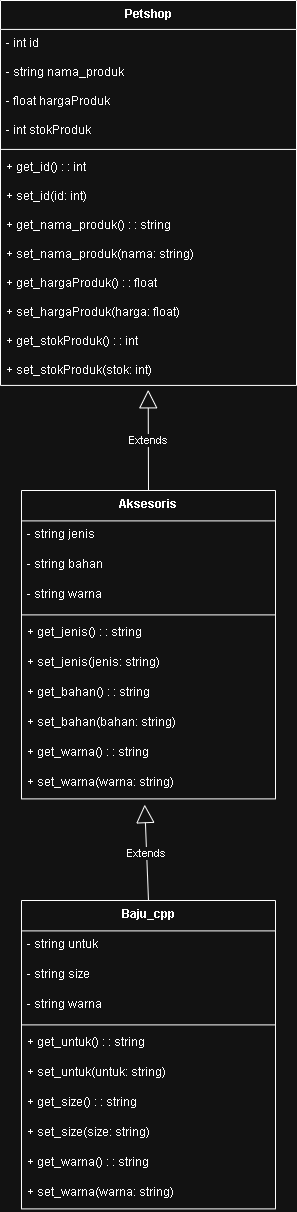

The diagram above was exported from draw.io. Its source (the exported page's mxGraphModel, read from the mxfile embedded in the PNG):
<mxGraphModel dx="1613" dy="653" grid="1" gridSize="10" guides="1" tooltips="1" connect="1" arrows="1" fold="1" page="1" pageScale="1" pageWidth="850" pageHeight="1100" math="0" shadow="0">
  <root>
    <mxCell id="0" />
    <mxCell id="1" parent="0" />
    <mxCell id="rcQ5zHFuRVQZZJuSthOm-14" value="Petshop" style="swimlane;fontStyle=1;align=center;verticalAlign=top;childLayout=stackLayout;horizontal=1;startSize=28.923076923076923;horizontalStack=0;resizeParent=1;resizeParentMax=0;resizeLast=0;collapsible=0;marginBottom=0;" vertex="1" parent="1">
      <mxGeometry x="20" y="20" width="296" height="384.9230769230769" as="geometry" />
    </mxCell>
    <mxCell id="rcQ5zHFuRVQZZJuSthOm-15" value="- int id" style="text;strokeColor=none;fillColor=none;align=left;verticalAlign=top;spacingLeft=4;spacingRight=4;overflow=hidden;rotatable=0;points=[[0,0.5],[1,0.5]];portConstraint=eastwest;" vertex="1" parent="rcQ5zHFuRVQZZJuSthOm-14">
      <mxGeometry y="28.923076923076923" width="296" height="29" as="geometry" />
    </mxCell>
    <mxCell id="rcQ5zHFuRVQZZJuSthOm-16" value="- string nama_produk" style="text;strokeColor=none;fillColor=none;align=left;verticalAlign=top;spacingLeft=4;spacingRight=4;overflow=hidden;rotatable=0;points=[[0,0.5],[1,0.5]];portConstraint=eastwest;" vertex="1" parent="rcQ5zHFuRVQZZJuSthOm-14">
      <mxGeometry y="57.92307692307692" width="296" height="29" as="geometry" />
    </mxCell>
    <mxCell id="rcQ5zHFuRVQZZJuSthOm-17" value="- float hargaProduk" style="text;strokeColor=none;fillColor=none;align=left;verticalAlign=top;spacingLeft=4;spacingRight=4;overflow=hidden;rotatable=0;points=[[0,0.5],[1,0.5]];portConstraint=eastwest;" vertex="1" parent="rcQ5zHFuRVQZZJuSthOm-14">
      <mxGeometry y="86.92307692307692" width="296" height="29" as="geometry" />
    </mxCell>
    <mxCell id="rcQ5zHFuRVQZZJuSthOm-18" value="- int stokProduk" style="text;strokeColor=none;fillColor=none;align=left;verticalAlign=top;spacingLeft=4;spacingRight=4;overflow=hidden;rotatable=0;points=[[0,0.5],[1,0.5]];portConstraint=eastwest;" vertex="1" parent="rcQ5zHFuRVQZZJuSthOm-14">
      <mxGeometry y="115.92307692307692" width="296" height="29" as="geometry" />
    </mxCell>
    <mxCell id="rcQ5zHFuRVQZZJuSthOm-19" style="line;strokeWidth=1;fillColor=none;align=left;verticalAlign=middle;spacingTop=-1;spacingLeft=3;spacingRight=3;rotatable=0;labelPosition=right;points=[];portConstraint=eastwest;strokeColor=inherit;" vertex="1" parent="rcQ5zHFuRVQZZJuSthOm-14">
      <mxGeometry y="144.9230769230769" width="296" height="8" as="geometry" />
    </mxCell>
    <mxCell id="rcQ5zHFuRVQZZJuSthOm-20" value="+ get_id() : : int" style="text;strokeColor=none;fillColor=none;align=left;verticalAlign=top;spacingLeft=4;spacingRight=4;overflow=hidden;rotatable=0;points=[[0,0.5],[1,0.5]];portConstraint=eastwest;" vertex="1" parent="rcQ5zHFuRVQZZJuSthOm-14">
      <mxGeometry y="152.9230769230769" width="296" height="29" as="geometry" />
    </mxCell>
    <mxCell id="rcQ5zHFuRVQZZJuSthOm-21" value="+ set_id(id: int)" style="text;strokeColor=none;fillColor=none;align=left;verticalAlign=top;spacingLeft=4;spacingRight=4;overflow=hidden;rotatable=0;points=[[0,0.5],[1,0.5]];portConstraint=eastwest;" vertex="1" parent="rcQ5zHFuRVQZZJuSthOm-14">
      <mxGeometry y="181.9230769230769" width="296" height="29" as="geometry" />
    </mxCell>
    <mxCell id="rcQ5zHFuRVQZZJuSthOm-22" value="+ get_nama_produk() : : string" style="text;strokeColor=none;fillColor=none;align=left;verticalAlign=top;spacingLeft=4;spacingRight=4;overflow=hidden;rotatable=0;points=[[0,0.5],[1,0.5]];portConstraint=eastwest;" vertex="1" parent="rcQ5zHFuRVQZZJuSthOm-14">
      <mxGeometry y="210.9230769230769" width="296" height="29" as="geometry" />
    </mxCell>
    <mxCell id="rcQ5zHFuRVQZZJuSthOm-23" value="+ set_nama_produk(nama: string)" style="text;strokeColor=none;fillColor=none;align=left;verticalAlign=top;spacingLeft=4;spacingRight=4;overflow=hidden;rotatable=0;points=[[0,0.5],[1,0.5]];portConstraint=eastwest;" vertex="1" parent="rcQ5zHFuRVQZZJuSthOm-14">
      <mxGeometry y="239.9230769230769" width="296" height="29" as="geometry" />
    </mxCell>
    <mxCell id="rcQ5zHFuRVQZZJuSthOm-24" value="+ get_hargaProduk() : : float" style="text;strokeColor=none;fillColor=none;align=left;verticalAlign=top;spacingLeft=4;spacingRight=4;overflow=hidden;rotatable=0;points=[[0,0.5],[1,0.5]];portConstraint=eastwest;" vertex="1" parent="rcQ5zHFuRVQZZJuSthOm-14">
      <mxGeometry y="268.9230769230769" width="296" height="29" as="geometry" />
    </mxCell>
    <mxCell id="rcQ5zHFuRVQZZJuSthOm-25" value="+ set_hargaProduk(harga: float)" style="text;strokeColor=none;fillColor=none;align=left;verticalAlign=top;spacingLeft=4;spacingRight=4;overflow=hidden;rotatable=0;points=[[0,0.5],[1,0.5]];portConstraint=eastwest;" vertex="1" parent="rcQ5zHFuRVQZZJuSthOm-14">
      <mxGeometry y="297.9230769230769" width="296" height="29" as="geometry" />
    </mxCell>
    <mxCell id="rcQ5zHFuRVQZZJuSthOm-26" value="+ get_stokProduk() : : int" style="text;strokeColor=none;fillColor=none;align=left;verticalAlign=top;spacingLeft=4;spacingRight=4;overflow=hidden;rotatable=0;points=[[0,0.5],[1,0.5]];portConstraint=eastwest;" vertex="1" parent="rcQ5zHFuRVQZZJuSthOm-14">
      <mxGeometry y="326.9230769230769" width="296" height="29" as="geometry" />
    </mxCell>
    <mxCell id="rcQ5zHFuRVQZZJuSthOm-27" value="+ set_stokProduk(stok: int)" style="text;strokeColor=none;fillColor=none;align=left;verticalAlign=top;spacingLeft=4;spacingRight=4;overflow=hidden;rotatable=0;points=[[0,0.5],[1,0.5]];portConstraint=eastwest;" vertex="1" parent="rcQ5zHFuRVQZZJuSthOm-14">
      <mxGeometry y="355.9230769230769" width="296" height="29" as="geometry" />
    </mxCell>
    <mxCell id="rcQ5zHFuRVQZZJuSthOm-28" value="Aksesoris" style="swimlane;fontStyle=1;align=center;verticalAlign=top;childLayout=stackLayout;horizontal=1;startSize=30.4;horizontalStack=0;resizeParent=1;resizeParentMax=0;resizeLast=0;collapsible=0;marginBottom=0;" vertex="1" parent="1">
      <mxGeometry x="41" y="510" width="254" height="308.4" as="geometry" />
    </mxCell>
    <mxCell id="rcQ5zHFuRVQZZJuSthOm-29" value="- string jenis" style="text;strokeColor=none;fillColor=none;align=left;verticalAlign=top;spacingLeft=4;spacingRight=4;overflow=hidden;rotatable=0;points=[[0,0.5],[1,0.5]];portConstraint=eastwest;" vertex="1" parent="rcQ5zHFuRVQZZJuSthOm-28">
      <mxGeometry y="30.4" width="254" height="30" as="geometry" />
    </mxCell>
    <mxCell id="rcQ5zHFuRVQZZJuSthOm-30" value="- string bahan" style="text;strokeColor=none;fillColor=none;align=left;verticalAlign=top;spacingLeft=4;spacingRight=4;overflow=hidden;rotatable=0;points=[[0,0.5],[1,0.5]];portConstraint=eastwest;" vertex="1" parent="rcQ5zHFuRVQZZJuSthOm-28">
      <mxGeometry y="60.4" width="254" height="30" as="geometry" />
    </mxCell>
    <mxCell id="rcQ5zHFuRVQZZJuSthOm-31" value="- string warna" style="text;strokeColor=none;fillColor=none;align=left;verticalAlign=top;spacingLeft=4;spacingRight=4;overflow=hidden;rotatable=0;points=[[0,0.5],[1,0.5]];portConstraint=eastwest;" vertex="1" parent="rcQ5zHFuRVQZZJuSthOm-28">
      <mxGeometry y="90.4" width="254" height="30" as="geometry" />
    </mxCell>
    <mxCell id="rcQ5zHFuRVQZZJuSthOm-32" style="line;strokeWidth=1;fillColor=none;align=left;verticalAlign=middle;spacingTop=-1;spacingLeft=3;spacingRight=3;rotatable=0;labelPosition=right;points=[];portConstraint=eastwest;strokeColor=inherit;" vertex="1" parent="rcQ5zHFuRVQZZJuSthOm-28">
      <mxGeometry y="120.4" width="254" height="8" as="geometry" />
    </mxCell>
    <mxCell id="rcQ5zHFuRVQZZJuSthOm-33" value="+ get_jenis() : : string" style="text;strokeColor=none;fillColor=none;align=left;verticalAlign=top;spacingLeft=4;spacingRight=4;overflow=hidden;rotatable=0;points=[[0,0.5],[1,0.5]];portConstraint=eastwest;" vertex="1" parent="rcQ5zHFuRVQZZJuSthOm-28">
      <mxGeometry y="128.4" width="254" height="30" as="geometry" />
    </mxCell>
    <mxCell id="rcQ5zHFuRVQZZJuSthOm-34" value="+ set_jenis(jenis: string)" style="text;strokeColor=none;fillColor=none;align=left;verticalAlign=top;spacingLeft=4;spacingRight=4;overflow=hidden;rotatable=0;points=[[0,0.5],[1,0.5]];portConstraint=eastwest;" vertex="1" parent="rcQ5zHFuRVQZZJuSthOm-28">
      <mxGeometry y="158.4" width="254" height="30" as="geometry" />
    </mxCell>
    <mxCell id="rcQ5zHFuRVQZZJuSthOm-35" value="+ get_bahan() : : string" style="text;strokeColor=none;fillColor=none;align=left;verticalAlign=top;spacingLeft=4;spacingRight=4;overflow=hidden;rotatable=0;points=[[0,0.5],[1,0.5]];portConstraint=eastwest;" vertex="1" parent="rcQ5zHFuRVQZZJuSthOm-28">
      <mxGeometry y="188.4" width="254" height="30" as="geometry" />
    </mxCell>
    <mxCell id="rcQ5zHFuRVQZZJuSthOm-36" value="+ set_bahan(bahan: string)" style="text;strokeColor=none;fillColor=none;align=left;verticalAlign=top;spacingLeft=4;spacingRight=4;overflow=hidden;rotatable=0;points=[[0,0.5],[1,0.5]];portConstraint=eastwest;" vertex="1" parent="rcQ5zHFuRVQZZJuSthOm-28">
      <mxGeometry y="218.4" width="254" height="30" as="geometry" />
    </mxCell>
    <mxCell id="rcQ5zHFuRVQZZJuSthOm-37" value="+ get_warna() : : string" style="text;strokeColor=none;fillColor=none;align=left;verticalAlign=top;spacingLeft=4;spacingRight=4;overflow=hidden;rotatable=0;points=[[0,0.5],[1,0.5]];portConstraint=eastwest;" vertex="1" parent="rcQ5zHFuRVQZZJuSthOm-28">
      <mxGeometry y="248.4" width="254" height="30" as="geometry" />
    </mxCell>
    <mxCell id="rcQ5zHFuRVQZZJuSthOm-38" value="+ set_warna(warna: string)" style="text;strokeColor=none;fillColor=none;align=left;verticalAlign=top;spacingLeft=4;spacingRight=4;overflow=hidden;rotatable=0;points=[[0,0.5],[1,0.5]];portConstraint=eastwest;" vertex="1" parent="rcQ5zHFuRVQZZJuSthOm-28">
      <mxGeometry y="278.4" width="254" height="30" as="geometry" />
    </mxCell>
    <mxCell id="rcQ5zHFuRVQZZJuSthOm-39" value="Baju_cpp" style="swimlane;fontStyle=1;align=center;verticalAlign=top;childLayout=stackLayout;horizontal=1;startSize=30.4;horizontalStack=0;resizeParent=1;resizeParentMax=0;resizeLast=0;collapsible=0;marginBottom=0;" vertex="1" parent="1">
      <mxGeometry x="41" y="920" width="254" height="308.4" as="geometry" />
    </mxCell>
    <mxCell id="rcQ5zHFuRVQZZJuSthOm-40" value="- string untuk" style="text;strokeColor=none;fillColor=none;align=left;verticalAlign=top;spacingLeft=4;spacingRight=4;overflow=hidden;rotatable=0;points=[[0,0.5],[1,0.5]];portConstraint=eastwest;" vertex="1" parent="rcQ5zHFuRVQZZJuSthOm-39">
      <mxGeometry y="30.4" width="254" height="30" as="geometry" />
    </mxCell>
    <mxCell id="rcQ5zHFuRVQZZJuSthOm-41" value="- string size" style="text;strokeColor=none;fillColor=none;align=left;verticalAlign=top;spacingLeft=4;spacingRight=4;overflow=hidden;rotatable=0;points=[[0,0.5],[1,0.5]];portConstraint=eastwest;" vertex="1" parent="rcQ5zHFuRVQZZJuSthOm-39">
      <mxGeometry y="60.4" width="254" height="30" as="geometry" />
    </mxCell>
    <mxCell id="rcQ5zHFuRVQZZJuSthOm-42" value="- string warna" style="text;strokeColor=none;fillColor=none;align=left;verticalAlign=top;spacingLeft=4;spacingRight=4;overflow=hidden;rotatable=0;points=[[0,0.5],[1,0.5]];portConstraint=eastwest;" vertex="1" parent="rcQ5zHFuRVQZZJuSthOm-39">
      <mxGeometry y="90.4" width="254" height="30" as="geometry" />
    </mxCell>
    <mxCell id="rcQ5zHFuRVQZZJuSthOm-43" style="line;strokeWidth=1;fillColor=none;align=left;verticalAlign=middle;spacingTop=-1;spacingLeft=3;spacingRight=3;rotatable=0;labelPosition=right;points=[];portConstraint=eastwest;strokeColor=inherit;" vertex="1" parent="rcQ5zHFuRVQZZJuSthOm-39">
      <mxGeometry y="120.4" width="254" height="8" as="geometry" />
    </mxCell>
    <mxCell id="rcQ5zHFuRVQZZJuSthOm-44" value="+ get_untuk() : : string" style="text;strokeColor=none;fillColor=none;align=left;verticalAlign=top;spacingLeft=4;spacingRight=4;overflow=hidden;rotatable=0;points=[[0,0.5],[1,0.5]];portConstraint=eastwest;" vertex="1" parent="rcQ5zHFuRVQZZJuSthOm-39">
      <mxGeometry y="128.4" width="254" height="30" as="geometry" />
    </mxCell>
    <mxCell id="rcQ5zHFuRVQZZJuSthOm-45" value="+ set_untuk(untuk: string)" style="text;strokeColor=none;fillColor=none;align=left;verticalAlign=top;spacingLeft=4;spacingRight=4;overflow=hidden;rotatable=0;points=[[0,0.5],[1,0.5]];portConstraint=eastwest;" vertex="1" parent="rcQ5zHFuRVQZZJuSthOm-39">
      <mxGeometry y="158.4" width="254" height="30" as="geometry" />
    </mxCell>
    <mxCell id="rcQ5zHFuRVQZZJuSthOm-46" value="+ get_size() : : string" style="text;strokeColor=none;fillColor=none;align=left;verticalAlign=top;spacingLeft=4;spacingRight=4;overflow=hidden;rotatable=0;points=[[0,0.5],[1,0.5]];portConstraint=eastwest;" vertex="1" parent="rcQ5zHFuRVQZZJuSthOm-39">
      <mxGeometry y="188.4" width="254" height="30" as="geometry" />
    </mxCell>
    <mxCell id="rcQ5zHFuRVQZZJuSthOm-47" value="+ set_size(size: string)" style="text;strokeColor=none;fillColor=none;align=left;verticalAlign=top;spacingLeft=4;spacingRight=4;overflow=hidden;rotatable=0;points=[[0,0.5],[1,0.5]];portConstraint=eastwest;" vertex="1" parent="rcQ5zHFuRVQZZJuSthOm-39">
      <mxGeometry y="218.4" width="254" height="30" as="geometry" />
    </mxCell>
    <mxCell id="rcQ5zHFuRVQZZJuSthOm-48" value="+ get_warna() : : string" style="text;strokeColor=none;fillColor=none;align=left;verticalAlign=top;spacingLeft=4;spacingRight=4;overflow=hidden;rotatable=0;points=[[0,0.5],[1,0.5]];portConstraint=eastwest;" vertex="1" parent="rcQ5zHFuRVQZZJuSthOm-39">
      <mxGeometry y="248.4" width="254" height="30" as="geometry" />
    </mxCell>
    <mxCell id="rcQ5zHFuRVQZZJuSthOm-49" value="+ set_warna(warna: string)" style="text;strokeColor=none;fillColor=none;align=left;verticalAlign=top;spacingLeft=4;spacingRight=4;overflow=hidden;rotatable=0;points=[[0,0.5],[1,0.5]];portConstraint=eastwest;" vertex="1" parent="rcQ5zHFuRVQZZJuSthOm-39">
      <mxGeometry y="278.4" width="254" height="30" as="geometry" />
    </mxCell>
    <mxCell id="rcQ5zHFuRVQZZJuSthOm-52" value="Extends" style="endArrow=block;endSize=16;endFill=0;html=1;rounded=0;exitX=0.5;exitY=0;exitDx=0;exitDy=0;entryX=0.485;entryY=1.19;entryDx=0;entryDy=0;entryPerimeter=0;" edge="1" parent="1" source="rcQ5zHFuRVQZZJuSthOm-39" target="rcQ5zHFuRVQZZJuSthOm-38">
      <mxGeometry width="160" relative="1" as="geometry">
        <mxPoint x="110" y="870" as="sourcePoint" />
        <mxPoint x="270" y="870" as="targetPoint" />
      </mxGeometry>
    </mxCell>
    <mxCell id="rcQ5zHFuRVQZZJuSthOm-53" value="Extends" style="endArrow=block;endSize=16;endFill=0;html=1;rounded=0;exitX=0.5;exitY=0;exitDx=0;exitDy=0;entryX=0.499;entryY=1.151;entryDx=0;entryDy=0;entryPerimeter=0;" edge="1" parent="1" source="rcQ5zHFuRVQZZJuSthOm-28" target="rcQ5zHFuRVQZZJuSthOm-27">
      <mxGeometry width="160" relative="1" as="geometry">
        <mxPoint x="80" y="450" as="sourcePoint" />
        <mxPoint x="240" y="450" as="targetPoint" />
      </mxGeometry>
    </mxCell>
  </root>
</mxGraphModel>